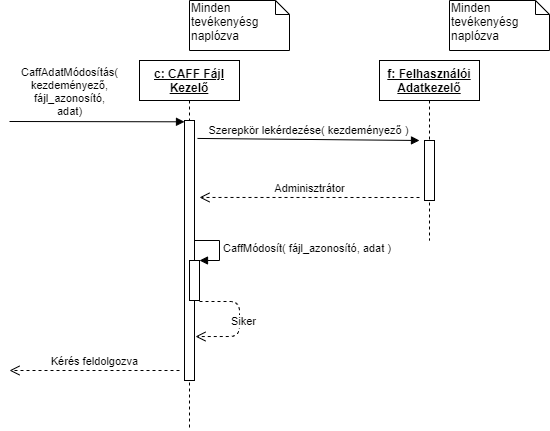

The diagram above was exported from draw.io. Its source (the exported page's mxGraphModel, read from the mxfile embedded in the PNG):
<mxGraphModel dx="1422" dy="777" grid="1" gridSize="10" guides="1" tooltips="1" connect="1" arrows="1" fold="1" page="1" pageScale="1" pageWidth="827" pageHeight="1169" math="0" shadow="0">
  <root>
    <mxCell id="0" />
    <mxCell id="1" parent="0" />
    <mxCell id="wyZaheLTL8pxxrvmlAxY-3" value="&lt;b&gt;&lt;u&gt;c: CAFF Fájl Kezelő&lt;/u&gt;&lt;/b&gt;" style="shape=umlLifeline;perimeter=lifelinePerimeter;whiteSpace=wrap;html=1;container=1;collapsible=0;recursiveResize=0;outlineConnect=0;" parent="1" vertex="1">
      <mxGeometry x="250" y="160" width="100" height="370" as="geometry" />
    </mxCell>
    <mxCell id="wyZaheLTL8pxxrvmlAxY-4" value="" style="html=1;points=[];perimeter=orthogonalPerimeter;" parent="wyZaheLTL8pxxrvmlAxY-3" vertex="1">
      <mxGeometry x="45" y="60" width="10" height="260" as="geometry" />
    </mxCell>
    <mxCell id="wyZaheLTL8pxxrvmlAxY-5" value="CaffAdatMódosítás(&lt;br&gt;kezdeményező,&lt;br&gt;fájl_azonosító,&lt;br&gt;adat)" style="html=1;verticalAlign=bottom;endArrow=block;entryX=0;entryY=0.005;entryDx=0;entryDy=0;entryPerimeter=0;" parent="1" target="wyZaheLTL8pxxrvmlAxY-4" edge="1">
      <mxGeometry x="-0.3143" y="1" width="80" relative="1" as="geometry">
        <mxPoint x="120" y="221" as="sourcePoint" />
        <mxPoint x="279.5" y="230" as="targetPoint" />
        <mxPoint as="offset" />
      </mxGeometry>
    </mxCell>
    <mxCell id="C5qgoS2UwsXb4MIN9jB9-1" value="Minden tevékenyésg naplózva" style="shape=note;whiteSpace=wrap;html=1;size=14;verticalAlign=top;align=left;spacingTop=-6;" parent="1" vertex="1">
      <mxGeometry x="300" y="100" width="100" height="50" as="geometry" />
    </mxCell>
    <mxCell id="C5qgoS2UwsXb4MIN9jB9-2" value="&lt;b&gt;&lt;u&gt;f: Felhasználói Adatkezelő&lt;/u&gt;&lt;/b&gt;" style="shape=umlLifeline;perimeter=lifelinePerimeter;whiteSpace=wrap;html=1;container=1;collapsible=0;recursiveResize=0;outlineConnect=0;" parent="1" vertex="1">
      <mxGeometry x="490" y="160" width="100" height="180" as="geometry" />
    </mxCell>
    <mxCell id="C5qgoS2UwsXb4MIN9jB9-13" value="" style="html=1;points=[];perimeter=orthogonalPerimeter;" parent="C5qgoS2UwsXb4MIN9jB9-2" vertex="1">
      <mxGeometry x="45" y="80" width="10" height="60" as="geometry" />
    </mxCell>
    <mxCell id="C5qgoS2UwsXb4MIN9jB9-6" value="Minden tevékenyésg naplózva" style="shape=note;whiteSpace=wrap;html=1;size=14;verticalAlign=top;align=left;spacingTop=-6;" parent="1" vertex="1">
      <mxGeometry x="560" y="100" width="100" height="50" as="geometry" />
    </mxCell>
    <mxCell id="C5qgoS2UwsXb4MIN9jB9-14" value="Szerepkör lekérdezése( kezdeményező )" style="html=1;verticalAlign=bottom;endArrow=block;exitX=1.3;exitY=0.069;exitDx=0;exitDy=0;exitPerimeter=0;" parent="1" source="wyZaheLTL8pxxrvmlAxY-4" edge="1">
      <mxGeometry relative="1" as="geometry">
        <mxPoint x="450" y="350" as="sourcePoint" />
        <mxPoint x="530" y="240" as="targetPoint" />
      </mxGeometry>
    </mxCell>
    <mxCell id="C5qgoS2UwsXb4MIN9jB9-15" value="Adminisztrátor" style="html=1;verticalAlign=bottom;endArrow=open;dashed=1;endSize=8;entryX=1.5;entryY=0.296;entryDx=0;entryDy=0;entryPerimeter=0;" parent="1" target="wyZaheLTL8pxxrvmlAxY-4" edge="1">
      <mxGeometry relative="1" as="geometry">
        <mxPoint x="450" y="407" as="targetPoint" />
        <mxPoint x="530" y="297" as="sourcePoint" />
      </mxGeometry>
    </mxCell>
    <mxCell id="C5qgoS2UwsXb4MIN9jB9-18" value="" style="html=1;points=[];perimeter=orthogonalPerimeter;" parent="1" vertex="1">
      <mxGeometry x="300" y="360" width="10" height="40" as="geometry" />
    </mxCell>
    <mxCell id="C5qgoS2UwsXb4MIN9jB9-19" value="CaffMódosít( fájl_azonosító, adat )" style="edgeStyle=orthogonalEdgeStyle;html=1;align=left;spacingLeft=2;endArrow=block;rounded=0;entryX=1;entryY=0;" parent="1" target="C5qgoS2UwsXb4MIN9jB9-18" edge="1">
      <mxGeometry relative="1" as="geometry">
        <mxPoint x="305" y="340" as="sourcePoint" />
        <Array as="points">
          <mxPoint x="330" y="340" />
        </Array>
      </mxGeometry>
    </mxCell>
    <mxCell id="C5qgoS2UwsXb4MIN9jB9-20" value="Siker" style="html=1;verticalAlign=bottom;endArrow=open;dashed=1;endSize=8;exitX=1;exitY=1.025;exitDx=0;exitDy=0;exitPerimeter=0;entryX=1.1;entryY=0.491;entryDx=0;entryDy=0;entryPerimeter=0;" parent="1" edge="1">
      <mxGeometry x="0.3599" y="-12" relative="1" as="geometry">
        <mxPoint x="310" y="401" as="sourcePoint" />
        <mxPoint x="306" y="436.03999999999996" as="targetPoint" />
        <Array as="points">
          <mxPoint x="350" y="401" />
          <mxPoint x="350" y="436" />
        </Array>
        <mxPoint x="10" y="6" as="offset" />
      </mxGeometry>
    </mxCell>
    <mxCell id="C5qgoS2UwsXb4MIN9jB9-21" value="Kérés feldolgozva" style="html=1;verticalAlign=bottom;endArrow=open;dashed=1;endSize=8;" parent="1" edge="1">
      <mxGeometry relative="1" as="geometry">
        <mxPoint x="290" y="470" as="sourcePoint" />
        <mxPoint x="120" y="470" as="targetPoint" />
      </mxGeometry>
    </mxCell>
  </root>
</mxGraphModel>